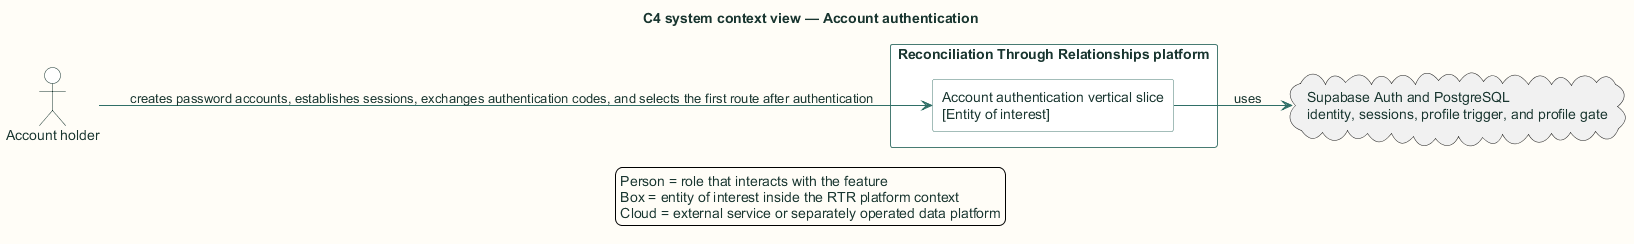

The diagram above was rendered by PlantUML. Its source (embedded in the PNG):
@startuml
title C4 system context view — Account authentication

skinparam backgroundColor #FFFDF7
skinparam shadowing false
skinparam defaultFontName Arial
skinparam defaultFontColor #18352F
skinparam ArrowColor #2F6F67
skinparam packageBorderColor #477B73
skinparam packageBackgroundColor #EEF6F3
skinparam rectangleBorderColor #477B73
skinparam rectangleBackgroundColor #FFFFFF
skinparam componentBorderColor #8A5A1F
skinparam componentBackgroundColor #FFF6E6
skinparam databaseBorderColor #4E668E
skinparam databaseBackgroundColor #EEF3FB
skinparam actorBorderColor #18352F
skinparam actorBackgroundColor #FFFFFF
skinparam classBorderColor #477B73
skinparam classBackgroundColor #FFFFFF
skinparam sequenceBoxBorderColor #477B73
skinparam sequenceBoxBackgroundColor #F4F8F6
skinparam ParticipantBorderColor #477B73
skinparam ParticipantBackgroundColor #FFFFFF
skinparam BoxPadding 10
hide stereotype

left to right direction
actor "Account holder" as actor
rectangle "Reconciliation Through Relationships platform" as rtr {
  rectangle "Account authentication vertical slice\n[Entity of interest]" as auth_access_account_authentication
}
actor --> auth_access_account_authentication : creates password accounts, establishes sessions, exchanges authentication codes, and selects the first route after authentication
cloud "Supabase Auth and PostgreSQL\nidentity, sessions, profile trigger, and profile gate" as ext0
auth_access_account_authentication --> ext0 : uses
legend bottom
  Person = role that interacts with the feature
  Box = entity of interest inside the RTR platform context
  Cloud = external service or separately operated data platform
endlegend
@enduml